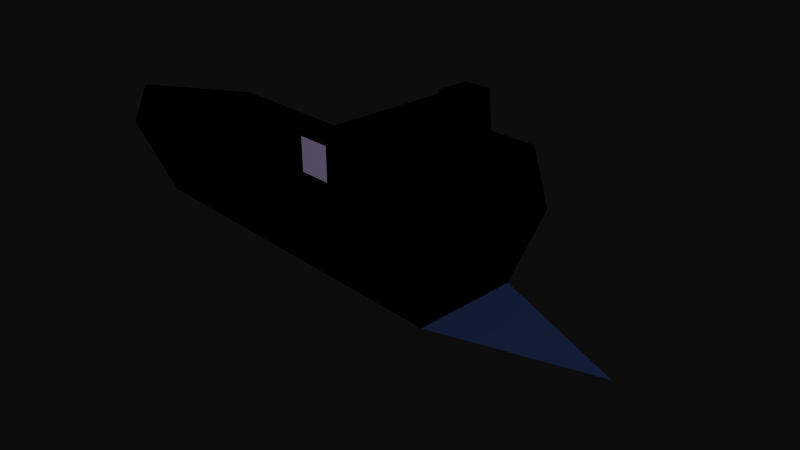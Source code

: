 # Source: ship.blend  (saved by Blender 2.78.0; exported with 4.5.12 LTS)
import bpy
from mathutils import Matrix  # noqa: F401  (used for matrix-valued properties, if any)

bpy.ops.wm.read_factory_settings(use_empty=True)
scene = bpy.context.scene
scene.name = 'Scene'

# ---- collections
col_collection_1 = bpy.data.collections.new('Collection 1'); scene.collection.children.link(col_collection_1)
col_collection_2 = bpy.data.collections.new('Collection 2'); scene.collection.children.link(col_collection_2)
col_collection_2.hide_render = True
col_collection_2.hide_viewport = True

# ---- materials (node trees are filled in below, after node groups)
mat_hull = bpy.data.materials.new('Hull')
mat_hull.alpha_threshold = 0.0
mat_hull.use_transparent_shadow = False
mat_hull.diffuse_color = (0.0, 0.0, 0.0, 1.0)
mat_hull.roughness = 0.5
mat_hull.line_color = (0.0, 0.0, 0.0, 1.0)
mat_glass = bpy.data.materials.new('Glass')
mat_glass.alpha_threshold = 0.0
mat_glass.use_transparent_shadow = False
mat_glass.diffuse_color = (0.5137, 0.4627, 0.6118, 1.0)
mat_glass.roughness = 0.5
mat_hidden = bpy.data.materials.new('Hidden')
mat_hidden.alpha_threshold = 0.0
mat_hidden.use_transparent_shadow = False
mat_hidden.diffuse_color = (1.0, 0.8, 0.6667, 1.0)
mat_hidden.roughness = 0.5
mat_trail = bpy.data.materials.new('Trail')
mat_trail.alpha_threshold = 0.0
mat_trail.use_transparent_shadow = False
mat_trail.diffuse_color = (0.1137, 0.1686, 0.3255, 1.0)
mat_trail.roughness = 0.5

# ---- material node trees

# ---- world
world_world = bpy.data.worlds.new('World'); scene.world = world_world
world_world.color = (0.05088, 0.05088, 0.05088)
world_world.use_sun_shadow = False
world_world.sun_shadow_jitter_overblur = 0.0
world_world.cycles.sampling_method = 'MANUAL'

# ---- cameras
cam_camera = bpy.data.cameras.new('Camera')
cam_camera.clip_end = 100.0
cam_camera.lens = 35.0
cam_camera.sensor_width = 32.0
cam_camera.sensor_height = 18.0
cam_camera.ortho_scale = 7.314
cam_camera.dof.focus_distance = 0.0
cam_camera.dof.aperture_fstop = 128.0

# ---- meshes
me_cube = bpy.data.meshes.new('Cube')
me_cube.from_pydata([(-3.496, -0.7347, 0.0), (-3.496, 0.7347, 0.0), (0.4642, 1.0, 1.0), (0.4642, -1.0, 1.0), (-4.0, -1.0, 1.0), (-4.0, 1.0, 1.0), (1.7, 0.7347, 8.941e-08), (1.7, -0.7347, 8.941e-08), (2.0, 1.0, 1.0), (2.0, -1.0, 1.0), (-4.486, 3.869e-07, 0.0), (0.5642, -0.8, 1.815), (-5.53, 4.173e-07, 1.0), (0.5642, 0.8, 1.815), (1.9, 0.8, 1.815), (1.9, -0.8, 1.815), (1.383, -0.2087, 1.803), (1.383, -0.2087, 2.556), (1.383, 0.2087, 1.803), (1.383, 0.2087, 2.556), (1.8, -0.2087, 1.803), (1.716, -0.2087, 2.556), (1.8, 0.2087, 1.803), (1.716, 0.2087, 2.556), (0.3918, -1.271, 1.633), (0.3918, -1.271, 2.05), (0.3918, 1.271, 1.633), (0.3918, 1.271, 2.05), (0.8093, -1.271, 1.633), (0.8093, -1.271, 2.05), (0.8093, 1.271, 1.633), (0.8093, 1.271, 2.05), (-5.53, 4.173e-07, 1.1), (0.3918, -1.271, 2.15), (0.3918, 1.271, 2.15), (3.7, 0.0, 0.0)], [(2, 5), (3, 4), (27, 34), (33, 25), (12, 32)], [(4, 9, 8, 5, 12), (2, 3, 11, 13), (0, 4, 12, 10), (6, 1, 5, 8), (6, 8, 9, 7), (2, 8, 9, 3), (9, 4, 0, 7), (13, 11, 15, 14), (5, 1, 10, 12), (8, 2, 13, 14), (9, 8, 14, 15), (3, 9, 15, 11), (16, 17, 19, 18), (18, 19, 23, 22), (22, 23, 21, 20), (20, 21, 17, 16), (18, 22, 20, 16), (23, 19, 17, 21), (24, 25, 27, 26), (26, 27, 31, 30), (30, 31, 29, 28), (28, 29, 25, 24), (26, 30, 28, 24), (31, 27, 25, 29), (6, 7, 35)])
me_cube.polygons.foreach_set('material_index', [0, 0, 0, 0, 0, 2, 0, 0, 0, 0, 0, 0, 0, 0, 0, 0, 2, 0, 1, 1, 0, 1, 0, 0, 3])
me_cube.materials.append(mat_hull)
me_cube.materials.append(mat_glass)
me_cube.materials.append(mat_hidden)
me_cube.materials.append(mat_trail)
me_cube.use_remesh_preserve_volume = False
me_cube.use_remesh_preserve_attributes = False
me_cube.use_mirror_vertex_groups = False
me_cube.update()
me_cube_002 = bpy.data.meshes.new('Cube.002')
me_cube_002.from_pydata([(-3.496, -0.7347, 0.0), (-3.496, 0.7347, 0.0), (0.4642, 1.0, 1.0), (0.4642, -1.0, 1.0), (-4.0, -1.0, 1.0), (-4.0, 1.0, 1.0), (1.7, 0.7347, 8.941e-08), (1.7, -0.7347, 8.941e-08), (2.0, 1.0, 1.0), (2.0, -1.0, 1.0), (-4.486, 3.869e-07, 0.0), (0.5642, -0.8, 1.815), (-5.53, 4.173e-07, 1.0), (0.5642, 0.8, 1.815), (1.9, 0.8, 1.815), (1.9, -0.8, 1.815), (0.5642, 0.8, 1.915), (0.5642, -0.8, 1.915), (-5.53, 4.173e-07, 1.1)], [(2, 5), (3, 4), (13, 16), (17, 11), (12, 18)], [(4, 9, 8, 5, 12), (2, 3, 11, 13), (0, 4, 12, 10), (6, 1, 5, 8), (6, 8, 9, 7), (2, 8, 9, 3), (9, 4, 0, 7), (13, 11, 15, 14), (5, 1, 10, 12), (8, 2, 13, 14), (9, 8, 14, 15), (3, 9, 15, 11)])
me_cube_002.polygons.foreach_set('material_index', [0, 0, 0, 0, 0, 2, 0, 0, 0, 0, 0, 0])
me_cube_002.materials.append(mat_hull)
me_cube_002.materials.append(mat_glass)
me_cube_002.materials.append(mat_hidden)
me_cube_002.use_remesh_preserve_volume = False
me_cube_002.use_remesh_preserve_attributes = False
me_cube_002.use_mirror_vertex_groups = False
me_cube_002.update()

# ---- objects
ob_ship = bpy.data.objects.new('ship', me_cube)
ob_camera = bpy.data.objects.new('Camera', cam_camera)
ob_ship_lod = bpy.data.objects.new('ship_lod', me_cube_002)

# ---- transforms, parenting, visibility, modifiers, constraints
ob_ship.location = (0.0, 0.0, 0.0)
ob_ship.lock_rotations_4d = False
ob_ship.empty_display_type = 'ARROWS'
ob_ship.lineart.crease_threshold = 0.0
_vg = ob_ship.vertex_groups.new(name='SOLID_1')
_vg = ob_ship.vertex_groups.new(name='SOLID_2')
_vg = ob_ship.vertex_groups.new(name='SOLID_3')
_vg = ob_ship.vertex_groups.new(name='SOLID_4')
_vg = ob_ship.vertex_groups.new(name='WHITE_LIGHT')
_vg = ob_ship.vertex_groups.new(name='RED_LIGHT')
_vg = ob_ship.vertex_groups.new(name='GREEN_LIGHT')
ob_camera.location = (7.481, -6.508, 5.344)
ob_camera.rotation_euler = (1.109, 0.0, 0.8149)
ob_camera.lock_rotations_4d = False
ob_camera.empty_display_type = 'ARROWS'
ob_camera.color = (0.0, 0.0, 0.0, 0.0)
ob_camera.display_type = 'WIRE'
ob_camera.lineart.crease_threshold = 0.0
ob_ship_lod.location = (0.0, 0.0, 0.0)
ob_ship_lod.lock_rotations_4d = False
ob_ship_lod.empty_display_type = 'ARROWS'
ob_ship_lod.lineart.crease_threshold = 0.0
_vg = ob_ship_lod.vertex_groups.new(name='SOLID_1')
_vg = ob_ship_lod.vertex_groups.new(name='SOLID_2')
_vg = ob_ship_lod.vertex_groups.new(name='SOLID_3')
_vg = ob_ship_lod.vertex_groups.new(name='SOLID_4')
_vg = ob_ship_lod.vertex_groups.new(name='WHITE_LIGHT')
_vg = ob_ship_lod.vertex_groups.new(name='RED_LIGHT')
_vg = ob_ship_lod.vertex_groups.new(name='GREEN_LIGHT')

# ---- collection membership
col_collection_1.objects.link(ob_ship)
col_collection_1.objects.link(ob_camera)
col_collection_2.objects.link(ob_ship_lod)

# ---- scene / render settings (as saved in the file)
scene.camera = ob_camera
scene.frame_start = 1; scene.frame_end = 250; scene.frame_set(1)
scene.render.engine = 'BLENDER_EEVEE_NEXT'
scene.render.resolution_percentage = 50
scene.render.dither_intensity = 0.0
scene.cycles.use_denoising = False
scene.cycles.samples = 128
scene.cycles.sampling_pattern = 'TABULATED_SOBOL'
scene.cycles.light_sampling_threshold = 0.0
scene.cycles.use_adaptive_sampling = False
scene.cycles.use_light_tree = False
scene.cycles.blur_glossy = 0.0
scene.cycles.sample_clamp_indirect = 0.0
scene.view_settings.view_transform = 'Raw'
bpy.context.view_layer.update()

# ---- added for rendering (the .blend has no usable light): sun
light_auto_sun = bpy.data.lights.new('AutoSun', 'SUN')
light_auto_sun.energy = 3.0
light_auto_sun.angle = 0.0523599
ob_auto_sun = bpy.data.objects.new('AutoSun', light_auto_sun)
scene.collection.objects.link(ob_auto_sun)
ob_auto_sun.rotation_euler = (0.872665, 0.174533, 0.523599)
bpy.context.view_layer.update()
